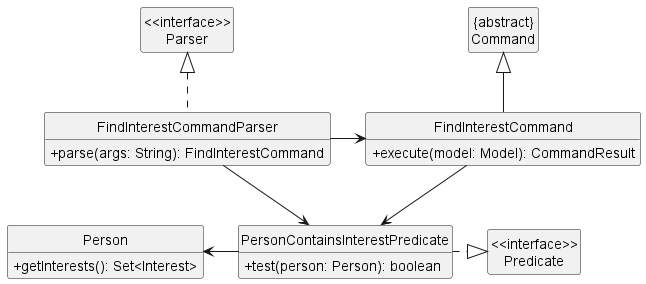

The diagram above was rendered by PlantUML. Its source (embedded in the PNG):
@startuml
skinparam classAttributeIconSize 0
hide circle
hide members
show FindInterestCommandParser methods
show FindInterestCommand methods
show PersonContainsInterestPredicate methods
show Person methods

Class "<<interface>>\nParser" as Parser
Class "<<interface>>\nPredicate" as Predicate
Class "{abstract}\nCommand" as Command

Class FindInterestCommandParser {
  +parse(args: String): FindInterestCommand
}
Class PersonContainsInterestPredicate {
  +test(person: Person): boolean
}
Class FindInterestCommand {
  +execute(model: Model): CommandResult
}
Class Person {
  +getInterests(): Set<Interest>
}

Parser <|.. FindInterestCommandParser
PersonContainsInterestPredicate .right.|> Predicate
FindInterestCommandParser -right-> PersonContainsInterestPredicate
FindInterestCommandParser -right-> FindInterestCommand
FindInterestCommand --> PersonContainsInterestPredicate
FindInterestCommand -up-|> Command
PersonContainsInterestPredicate -left-> Person

@enduml